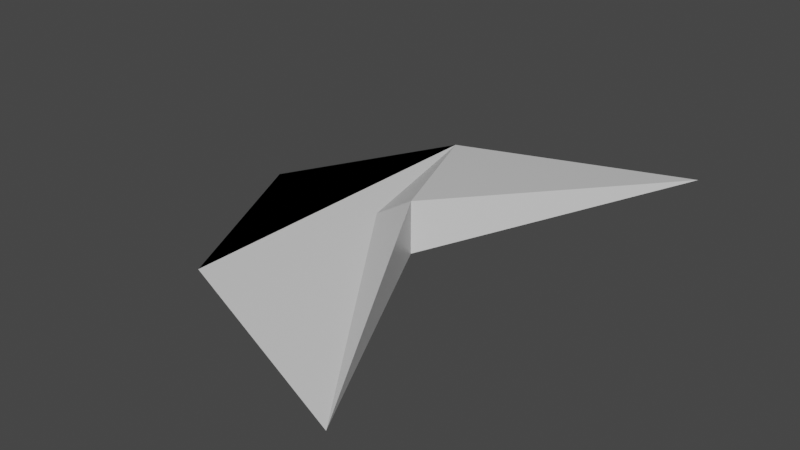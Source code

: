# Source: swipe.blend  (saved by Blender 2.81.16; exported with 4.5.12 LTS)
import bpy
from mathutils import Matrix  # noqa: F401  (used for matrix-valued properties, if any)

bpy.ops.wm.read_factory_settings(use_empty=True)
scene = bpy.context.scene
scene.name = 'Scene'

# ---- collections
col_collection = bpy.data.collections.new('Collection'); scene.collection.children.link(col_collection)

# ---- materials (node trees are filled in below, after node groups)
mat_material = bpy.data.materials.new('Material')
mat_material.alpha_threshold = 0.0
mat_material.use_transparent_shadow = False
mat_material.line_color = (0.0, 0.0, 0.0, 1.0)

# ---- material node trees
mat_material.use_nodes = True; mat_material.node_tree.nodes.clear()
_N = mat_material.node_tree.nodes; _L = mat_material.node_tree.links
n0 = _N.new('ShaderNodeOutputMaterial'); n0.name = 'Material Output'; n0.location = (300, 300)
n1 = _N.new('ShaderNodeBsdfPrincipled'); n1.name = 'Principled BSDF'; n1.location = (10, 300)
n1.distribution = 'GGX'
n1.subsurface_method = 'BURLEY'
n1.inputs[2].default_value = 0.4
n1.inputs[3].default_value = 1.45
n1.inputs[27].default_value = (0.0, 0.0, 0.0, 1.0)
n1.inputs[28].default_value = 1.0
_L.new(n1.outputs[0], n0.inputs[0])
n0.is_active_output = True

# ---- world
world_world = bpy.data.worlds.new('World'); scene.world = world_world
world_world.use_nodes = True; world_world.node_tree.nodes.clear()
_N = world_world.node_tree.nodes; _L = world_world.node_tree.links
n0 = _N.new('ShaderNodeOutputWorld'); n0.name = 'World Output'; n0.location = (300, 300)
n1 = _N.new('ShaderNodeBackground'); n1.name = 'Background'; n1.location = (10, 300)
n1.inputs[0].default_value = (0.05088, 0.05088, 0.05088, 1.0)
_L.new(n1.outputs[0], n0.inputs[0])
n0.is_active_output = True
world_world.color = (0.05088, 0.05088, 0.05088)
world_world.use_sun_shadow = False
world_world.sun_shadow_jitter_overblur = 0.0

# ---- meshes
me_cube = bpy.data.meshes.new('Cube')
me_cube.from_pydata([(0.4688, 1.0, 0.0), (-0.2739, 0.01654, 0.0), (-0.1112, 0.008282, 0.1016), (-0.1112, 0.008282, -0.1016), (-0.7756, 0.03308, 0.0), (-0.4509, -0.6531, 0.0), (0.4357, -1.0, 0.0), (-0.4343, 0.6862, 0.0), (-0.2739, 0.01654, 0.0)], [], [(0, 7, 1, 5, 6, 2), (3, 2, 6), (1, 7, 8, 5), (4, 7, 0, 3, 6, 5), (0, 2, 3), (7, 4, 5, 8)])
_uv = me_cube.uv_layers.new(name='UVMap')
_uv.uv.foreach_set('vector', [0.625, 0.5, 0.75, 0.5, 0.8125, 0.5625, 0.875, 0.625, 0.875, 0.75, 0.625, 0.75, 0.375, 0.75, 0.625, 0.75, 0.375, 1.0, 0.8125, 0.5625, 0.75, 0.5, 0.8125, 0.5625, 0.875, 0.625, 0.125, 0.5, 0.25, 0.5, 0.375, 0.5, 0.375, 0.75, 0.125, 0.75, 0.125, 0.625, 0.625, 0.5, 0.625, 0.75, 0.375, 0.75, 0.75, 0.5, 0.875, 0.5, 0.875, 0.625, 0.8125, 0.5625])
_ca = me_cube.color_attributes.new('Col', 'BYTE_COLOR', 'CORNER')
_ca.data.foreach_set('color', [1.0, 1.0, 1.0, 1.0, 1.0, 1.0, 1.0, 1.0, 1.0, 1.0, 1.0, 1.0, 1.0, 1.0, 1.0, 1.0, 1.0, 1.0, 1.0, 1.0, 1.0, 1.0, 1.0, 1.0, 1.0, 1.0, 1.0, 1.0, 1.0, 1.0, 1.0, 1.0, 1.0, 1.0, 1.0, 1.0, 1.0, 1.0, 1.0, 1.0, 1.0, 1.0, 1.0, 1.0, 1.0, 1.0, 1.0, 1.0, 1.0, 1.0, 1.0, 1.0, 1.0, 1.0, 1.0, 1.0, 1.0, 1.0, 1.0, 1.0, 1.0, 1.0, 1.0, 1.0, 1.0, 1.0, 1.0, 1.0, 1.0, 1.0, 1.0, 1.0, 1.0, 1.0, 1.0, 1.0, 1.0, 1.0, 1.0, 1.0, 1.0, 1.0, 1.0, 1.0, 1.0, 1.0, 1.0, 1.0, 1.0, 1.0, 1.0, 1.0, 1.0, 1.0, 1.0, 1.0, 1.0, 1.0, 1.0, 1.0, 1.0, 1.0, 1.0, 1.0])
me_cube.materials.append(mat_material)
me_cube.use_remesh_preserve_volume = False
me_cube.use_remesh_preserve_attributes = False
me_cube.use_mirror_vertex_groups = False
me_cube.update()

# ---- objects
ob_cube = bpy.data.objects.new('Cube', me_cube)

# ---- transforms, parenting, visibility, modifiers, constraints
ob_cube.location = (0.0, 0.0, 0.0)
ob_cube.lock_rotations_4d = False
ob_cube.empty_display_type = 'ARROWS'
ob_cube.lineart.crease_threshold = 0.0

# ---- collection membership
col_collection.objects.link(ob_cube)

# ---- scene / render settings (as saved in the file)
scene.frame_start = 1; scene.frame_end = 250; scene.frame_set(1)
scene.render.engine = 'BLENDER_EEVEE_NEXT'
scene.cycles.use_denoising = False
scene.cycles.samples = 128
scene.cycles.sampling_pattern = 'TABULATED_SOBOL'
scene.cycles.use_adaptive_sampling = False
scene.cycles.use_light_tree = False
scene.view_settings.view_transform = 'Filmic'
bpy.context.view_layer.update()

# ---- added for rendering (the .blend has no active camera and no usable light): camera, sun
cam_auto = bpy.data.cameras.new('AutoCamera')
cam_auto.lens = 50.0
cam_auto.sensor_width = 36.0
cam_auto.clip_end = 1000.0
ob_auto_camera = bpy.data.objects.new('AutoCamera', cam_auto)
scene.collection.objects.link(ob_auto_camera)
ob_auto_camera.location = (2.03407, -2.62499, 1.74999)
ob_auto_camera.rotation_euler = (1.09748, -7.21219e-08, 0.694738)
scene.camera = ob_auto_camera
light_auto_sun = bpy.data.lights.new('AutoSun', 'SUN')
light_auto_sun.energy = 3.0
light_auto_sun.angle = 0.0523599
ob_auto_sun = bpy.data.objects.new('AutoSun', light_auto_sun)
scene.collection.objects.link(ob_auto_sun)
ob_auto_sun.rotation_euler = (0.872665, 0.174533, 0.523599)
bpy.context.view_layer.update()
